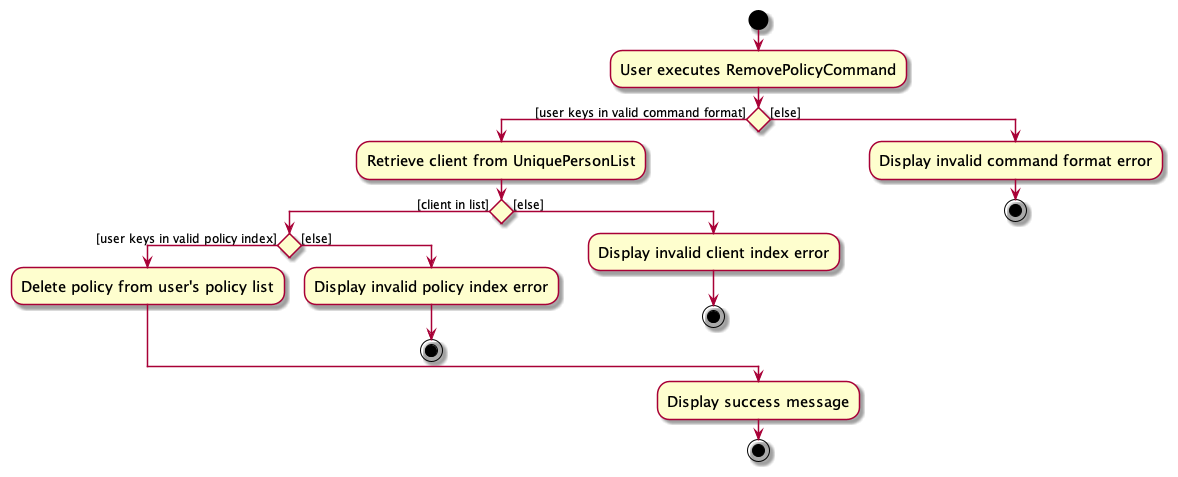

The diagram above was rendered by PlantUML. Its source (embedded in the PNG):
@startuml
skin rose
skinparam ActivityFontSize 15
skinparam ArrowFontSize 12
start
:User executes RemovePolicyCommand;

'Since the beta syntax does not support placing the condition outside the
'diamond we place it as the true branch instead.

if () then ([user keys in valid command format])
    :Retrieve client from UniquePersonList;
    if () then ([client in list])

        if () then([user keys in valid policy index])
            :Delete policy from user's policy list;
        else ([else])
            :Display invalid policy index error;
        stop
        endif
    else ([else])
        :Display invalid client index error;
    stop
    endif
else ([else])
    :Display invalid command format error;
stop
endif
:Display success message;
stop
@enduml